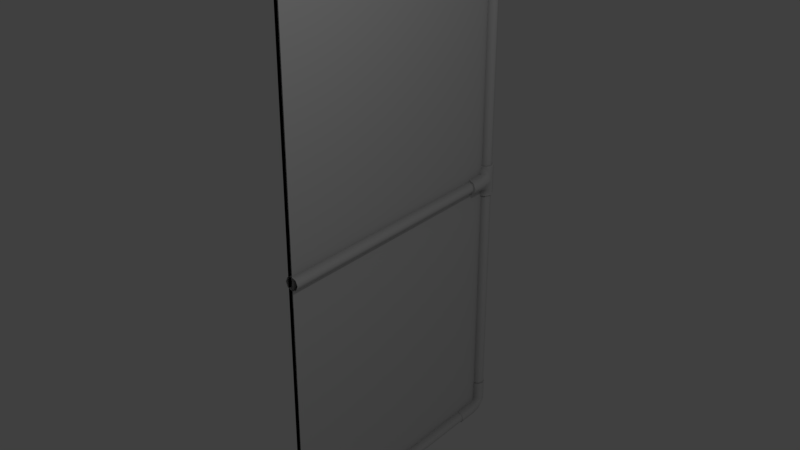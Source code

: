 # Source: fence.blend  (saved by Blender 2.79.0; exported with 4.5.12 LTS)
import bpy
from mathutils import Matrix  # noqa: F401  (used for matrix-valued properties, if any)

bpy.ops.wm.read_factory_settings(use_empty=True)
scene = bpy.context.scene
scene.name = 'Scene'

# ---- collections
col_collection_1 = bpy.data.collections.new('Collection 1'); scene.collection.children.link(col_collection_1)

# ---- materials (node trees are filled in below, after node groups)
mat_fence = bpy.data.materials.new('fence')
mat_fence.alpha_threshold = 0.0
mat_fence.use_transparent_shadow = False
mat_fence.roughness = 0.5
mat_wirefence = bpy.data.materials.new('wirefence')
mat_wirefence.alpha_threshold = 0.0
mat_wirefence.use_transparent_shadow = False
mat_wirefence.roughness = 0.5

# ---- material node trees

# ---- world
world_world = bpy.data.worlds.new('World'); scene.world = world_world
world_world.color = (0.05088, 0.05088, 0.05088)
world_world.use_sun_shadow = False
world_world.sun_shadow_jitter_overblur = 0.0
world_world.cycles.sampling_method = 'MANUAL'

# ---- lights
light_point_001 = bpy.data.lights.new('Point.001', 'POINT')
light_point_001.transmission_factor = 0.0
light_point_001.energy = 100.0
light_point_001.shadow_buffer_clip_start = 0.5
light_point_001.shadow_soft_size = 0.1
light_point_001.shadow_maximum_resolution = 0.006
light_point_001.use_absolute_resolution = True

# ---- meshes
me_cylinder_009 = bpy.data.meshes.new('Cylinder.009')
me_cylinder_009.from_pydata([(9.313e-10, 3.137, -18.47), (-2.569e-18, 3.153, -18.5), (9.313e-10, 3.682, -16.02), (0.0, 3.7, -16.03), (0.055, 3.137, -18.35), (0.07071, 3.153, -18.36), (0.05846, 3.658, -16.02), (0.07071, 3.67, -16.03), (0.08394, 3.137, -18.0), (0.1, 3.153, -18.0), (0.08267, 3.6, -16.02), (0.1, 3.6, -16.03), (0.055, 3.137, -17.65), (0.07071, 3.153, -17.65), (0.05846, 3.541, -16.02), (0.07071, 3.529, -16.03), (-8.382e-09, 3.137, -17.54), (-8.742e-09, 3.153, -17.5), (-4.657e-09, 3.517, -16.02), (-8.742e-09, 3.5, -16.03), (-0.055, 3.137, -17.65), (-0.07071, 3.153, -17.65), (-0.05846, 3.541, -16.02), (-0.07071, 3.529, -16.03), (-0.08394, 3.137, -18.0), (-0.1, 3.153, -18.0), (-0.08267, 3.6, -16.02), (-0.1, 3.6, -16.03), (-0.055, 3.137, -18.35), (-0.07071, 3.153, -18.36), (-0.05846, 3.658, -16.02), (-0.07071, 3.67, -16.03), (9.313e-10, 3.137, -18.47), (9.313e-10, 3.682, -16.02), (0.055, 3.137, -18.35), (0.05846, 3.658, -16.02), (0.08394, 3.137, -18.0), (0.08267, 3.6, -16.02), (0.055, 3.137, -17.65), (0.05846, 3.541, -16.02), (-8.382e-09, 3.137, -17.54), (-4.657e-09, 3.517, -16.02), (-0.055, 3.137, -17.65), (-0.05846, 3.541, -16.02), (-0.08394, 3.137, -18.0), (-0.08267, 3.6, -16.02), (-0.055, 3.137, -18.35), (-0.05846, 3.658, -16.02), (9.313e-10, 3.137, 18.47), (-2.569e-18, 3.153, 18.5), (9.313e-10, 3.682, 16.02), (0.0, 3.7, 16.03), (0.055, 3.137, 18.35), (0.07071, 3.153, 18.36), (0.05846, 3.658, 16.02), (0.07071, 3.67, 16.03), (0.08394, 3.137, 18.0), (0.1, 3.153, 18.0), (0.08267, 3.6, 16.02), (0.1, 3.6, 16.03), (0.055, 3.137, 17.65), (0.07071, 3.153, 17.65), (0.05846, 3.541, 16.02), (0.07071, 3.529, 16.03), (-8.382e-09, 3.137, 17.54), (-8.742e-09, 3.153, 17.5), (-4.657e-09, 3.517, 16.02), (-8.742e-09, 3.5, 16.03), (-0.055, 3.137, 17.65), (-0.07071, 3.153, 17.65), (-0.05846, 3.541, 16.02), (-0.07071, 3.529, 16.03), (-0.08394, 3.137, 18.0), (-0.1, 3.153, 18.0), (-0.08267, 3.6, 16.02), (-0.1, 3.6, 16.03), (-0.055, 3.137, 18.35), (-0.07071, 3.153, 18.36), (-0.05846, 3.658, 16.02), (-0.07071, 3.67, 16.03), (9.313e-10, 3.137, 18.47), (9.313e-10, 3.682, 16.02), (0.055, 3.137, 18.35), (0.05846, 3.658, 16.02), (0.08394, 3.137, 18.0), (0.08267, 3.6, 16.02), (0.055, 3.137, 17.65), (0.05846, 3.541, 16.02), (-8.382e-09, 3.137, 17.54), (-4.657e-09, 3.517, 16.02), (-0.055, 3.137, 17.65), (-0.05846, 3.541, 16.02), (-0.08394, 3.137, 18.0), (-0.08267, 3.6, 16.02), (-0.055, 3.137, 18.35), (-0.05846, 3.658, 16.02), (5.215e-10, 3.241, 0.4959), (0.0, 3.243, 0.56), (0.07013, 3.241, 0.3507), (0.07919, 3.243, 0.3959), (0.09918, 3.241, 1.907e-06), (0.112, 3.243, 1.907e-06), (0.07013, 3.241, -0.3507), (0.07919, 3.243, -0.3959), (-7.822e-09, 3.241, -0.4959), (-9.791e-09, 3.243, -0.56), (-0.07013, 3.241, -0.3507), (-0.07919, 3.243, -0.3959), (-0.09918, 3.241, 1.907e-06), (-0.112, 3.243, 1.907e-06), (-0.07013, 3.241, 0.3507), (-0.07919, 3.243, 0.3959), (5.215e-09, 3.493, -1.078), (6.914e-17, 3.488, -1.018), (-1.043e-09, 3.493, 1.078), (-1.941e-17, 3.488, 1.018), (0.06754, 3.521, -1.078), (0.07919, 3.521, -1.018), (0.06754, 3.521, 1.078), (0.07919, 3.521, 1.018), (0.112, 3.6, -1.018), (0.1001, 3.6, -1.078), (0.1001, 3.6, 1.078), (0.112, 3.6, 1.018), (0.07919, 3.679, -1.018), (0.06754, 3.678, -1.078), (0.06754, 3.678, 1.078), (0.07919, 3.679, 1.018), (-9.791e-09, 3.712, -1.018), (-8.344e-09, 3.706, -1.078), (0.0, 3.706, 1.078), (-9.791e-09, 3.712, 1.018), (-0.07919, 3.679, -1.018), (-0.06754, 3.678, -1.078), (-0.06754, 3.678, 1.078), (-0.07919, 3.679, 1.018), (-0.112, 3.6, -1.018), (-0.1001, 3.6, -1.078), (-0.1001, 3.6, 1.078), (-0.112, 3.6, 1.018), (-0.06754, 3.521, -1.078), (-0.07919, 3.521, -1.018), (-0.06754, 3.521, 1.078), (-0.07919, 3.521, 1.018), (7.105e-15, 3.237, 18.52), (7.105e-15, 3.337, 18.52), (1.421e-14, 3.456, 18.52), (0.0, 3.581, 18.38), (7.105e-15, 3.681, 17.85), (7.105e-15, 3.7, 17.29), (0.0, 3.7, 16.54), (0.07071, 3.67, 16.54), (0.07071, 3.67, 17.29), (0.07071, 3.655, 17.79), (0.07071, 3.566, 18.25), (0.07071, 3.456, 18.38), (0.07071, 3.337, 18.38), (0.07071, 3.237, 18.38), (0.1, 3.6, 16.54), (0.1, 3.6, 17.29), (0.1, 3.59, 17.65), (0.1, 3.53, 17.95), (0.1, 3.456, 18.02), (0.1, 3.337, 18.02), (0.1, 3.237, 18.02), (0.07071, 3.529, 16.54), (0.07071, 3.529, 17.29), (0.07071, 3.525, 17.51), (0.07071, 3.493, 17.65), (0.07071, 3.456, 17.67), (0.07071, 3.337, 17.67), (0.07071, 3.237, 17.67), (-8.742e-09, 3.5, 16.54), (-8.742e-09, 3.5, 17.29), (-8.742e-09, 3.499, 17.45), (-8.742e-09, 3.478, 17.52), (-8.742e-09, 3.456, 17.52), (-8.742e-09, 3.337, 17.52), (-8.742e-09, 3.237, 17.52), (-0.07071, 3.529, 16.54), (-0.07071, 3.529, 17.29), (-0.07071, 3.525, 17.51), (-0.07071, 3.493, 17.65), (-0.07071, 3.456, 17.67), (-0.07071, 3.337, 17.67), (-0.07071, 3.237, 17.67), (-0.1, 3.6, 16.54), (-0.1, 3.6, 17.29), (-0.1, 3.59, 17.65), (-0.1, 3.53, 17.95), (-0.1, 3.456, 18.02), (-0.1, 3.337, 18.02), (-0.1, 3.237, 18.02), (-0.07071, 3.67, 16.54), (-0.07071, 3.67, 17.29), (-0.07071, 3.655, 17.79), (-0.07071, 3.566, 18.25), (-0.07071, 3.456, 18.38), (-0.07071, 3.337, 18.38), (-0.07071, 3.237, 18.38), (1.421e-14, 3.153, 18.52), (3.553e-15, 3.7, 16.05), (0.07071, 3.153, 18.38), (0.07071, 3.67, 16.05), (0.1, 3.153, 18.02), (0.1, 3.6, 16.05), (0.07071, 3.153, 17.67), (0.07071, 3.529, 16.05), (-8.742e-09, 3.153, 17.52), (-8.742e-09, 3.5, 16.05), (-0.07071, 3.153, 17.67), (-0.07071, 3.529, 16.05), (-0.1, 3.153, 18.02), (-0.1, 3.6, 16.05), (-0.07071, 3.153, 18.38), (-0.07071, 3.67, 16.05), (7.105e-15, 3.418, 0.56), (0.07919, 3.418, 0.3959), (0.112, 3.418, 1.907e-06), (0.07919, 3.418, -0.3959), (-9.791e-09, 3.418, -0.5599), (-0.07919, 3.418, -0.3959), (-0.112, 3.418, 1.907e-06), (-0.07919, 3.418, 0.3959), (0.0, 3.488, -0.5511), (0.0, 3.488, 0.5511), (0.07919, 3.521, 0.5511), (0.07919, 3.521, -0.5511), (0.112, 3.6, 1.907e-06), (-0.112, 3.6, 1.907e-06), (-0.07919, 3.521, 0.5511), (-0.07919, 3.521, -0.5511), (0.0, 3.243, 0.56), (0.07919, 3.243, 0.3959), (0.112, 3.243, 1.907e-06), (0.07919, 3.243, -0.3959), (-9.791e-09, 3.243, -0.5599), (-0.07919, 3.243, -0.3959), (-0.112, 3.243, 1.907e-06), (-0.07919, 3.243, 0.3959), (0.0, 3.488, -1.018), (0.0, 3.488, 1.018), (0.07919, 3.521, -1.018), (0.07919, 3.521, 1.018), (0.112, 3.6, -1.018), (0.112, 3.6, 1.018), (0.07919, 3.679, -1.018), (0.07919, 3.679, 1.018), (-9.791e-09, 3.712, -1.018), (-9.791e-09, 3.712, 1.018), (-0.07919, 3.679, -1.018), (-0.07919, 3.679, 1.018), (-0.112, 3.6, -1.018), (-0.112, 3.6, 1.018), (-0.07919, 3.521, -1.018), (-0.07919, 3.521, 1.018), (0.0, 2.384e-07, 18.45), (0.0, 3.187, 18.45), (0.06364, 2.384e-07, 18.32), (0.06364, 3.187, 18.32), (0.08999, 2.384e-07, 18.0), (0.08999, 3.187, 18.0), (0.06364, 2.384e-07, 17.68), (0.06364, 3.187, 17.68), (-7.868e-09, 2.384e-07, 17.55), (-7.868e-09, 3.187, 17.55), (-0.06364, 2.384e-07, 17.68), (-0.06364, 3.187, 17.68), (-0.08999, 2.384e-07, 18.0), (-0.08999, 3.187, 18.0), (-0.06364, 2.384e-07, 18.32), (-0.06364, 3.187, 18.32), (-7.105e-15, 2.384e-07, 0.45), (-7.105e-15, 3.34, 0.45), (0.06364, 2.384e-07, 0.3182), (0.06364, 3.34, 0.3182), (0.08999, 2.384e-07, 1.907e-06), (0.08999, 3.34, 1.907e-06), (0.06364, 2.384e-07, -0.3182), (0.06364, 3.34, -0.3182), (-7.868e-09, 2.384e-07, -0.45), (-7.868e-09, 3.34, -0.45), (-0.06364, 2.384e-07, -0.3182), (-0.06364, 3.34, -0.3182), (-0.08999, 2.384e-07, 1.907e-06), (-0.08999, 3.34, 1.907e-06), (-0.06364, 2.384e-07, 0.3182), (-0.06364, 3.34, 0.3182), (2.132e-14, 2.384e-07, -17.55), (0.0, 3.187, -17.55), (0.06364, 2.384e-07, -17.68), (0.06364, 3.187, -17.68), (0.08999, 2.384e-07, -18.0), (0.08999, 3.187, -18.0), (0.06364, 2.384e-07, -18.32), (0.06364, 3.187, -18.32), (-7.868e-09, 2.384e-07, -18.45), (-7.868e-09, 3.187, -18.45), (-0.06364, 2.384e-07, -18.32), (-0.06364, 3.187, -18.32), (-0.08999, 2.384e-07, -18.0), (-0.08999, 3.187, -18.0), (-0.06364, 2.384e-07, -17.68), (-0.06364, 3.187, -17.68), (0.0, 3.69, 16.32), (1.421e-14, 3.69, -16.32), (0.06364, 3.663, 16.32), (0.06364, 3.663, -16.32), (0.08999, 3.6, 16.32), (0.08999, 3.6, -16.32), (0.06364, 3.536, 16.32), (0.06364, 3.536, -16.32), (-7.868e-09, 3.51, 16.32), (-7.868e-09, 3.51, -16.32), (-0.06364, 3.536, 16.32), (-0.06364, 3.536, -16.32), (-0.08999, 3.6, 16.32), (-0.08999, 3.6, -16.32), (-0.06364, 3.663, 16.32), (-0.06364, 3.663, -16.32), (1.421e-14, 3.237, -18.5), (1.421e-14, 3.337, -18.5), (0.0, 3.456, -18.5), (2.842e-14, 3.581, -18.36), (1.421e-14, 3.681, -17.83), (1.421e-14, 3.7, -17.27), (1.421e-14, 3.7, -16.52), (0.07071, 3.67, -16.52), (0.07071, 3.67, -17.27), (0.07071, 3.655, -17.77), (0.07071, 3.566, -18.23), (0.07071, 3.456, -18.36), (0.07071, 3.337, -18.36), (0.07071, 3.237, -18.36), (0.1, 3.6, -16.52), (0.1, 3.6, -17.27), (0.1, 3.59, -17.63), (0.1, 3.53, -17.93), (0.1, 3.456, -18.0), (0.1, 3.337, -18.0), (0.1, 3.237, -18.0), (0.07071, 3.529, -16.52), (0.07071, 3.529, -17.27), (0.07071, 3.525, -17.48), (0.07071, 3.493, -17.63), (0.07071, 3.456, -17.65), (0.07071, 3.337, -17.65), (0.07071, 3.237, -17.65), (-8.742e-09, 3.5, -16.52), (-8.742e-09, 3.5, -17.27), (-8.742e-09, 3.499, -17.42), (-8.742e-09, 3.478, -17.5), (-8.742e-09, 3.456, -17.5), (-8.742e-09, 3.337, -17.5), (-8.742e-09, 3.237, -17.5), (-0.07071, 3.529, -16.52), (-0.07071, 3.529, -17.27), (-0.07071, 3.525, -17.48), (-0.07071, 3.493, -17.63), (-0.07071, 3.456, -17.65), (-0.07071, 3.337, -17.65), (-0.07071, 3.237, -17.65), (-0.1, 3.6, -16.52), (-0.1, 3.6, -17.27), (-0.1, 3.59, -17.63), (-0.1, 3.53, -17.93), (-0.1, 3.456, -18.0), (-0.1, 3.337, -18.0), (-0.1, 3.237, -18.0), (-0.07071, 3.67, -16.52), (-0.07071, 3.67, -17.27), (-0.07071, 3.655, -17.77), (-0.07071, 3.566, -18.23), (-0.07071, 3.456, -18.36), (-0.07071, 3.337, -18.36), (-0.07071, 3.237, -18.36), (1.421e-14, 3.153, -18.5), (2.842e-14, 3.7, -16.03), (0.07071, 3.153, -18.36), (0.07071, 3.67, -16.03), (0.1, 3.153, -18.0), (0.1, 3.6, -16.03), (0.07071, 3.153, -17.65), (0.07071, 3.529, -16.03), (-8.742e-09, 3.153, -17.5), (-8.742e-09, 3.5, -16.03), (-0.07071, 3.153, -17.65), (-0.07071, 3.529, -16.03), (-0.1, 3.153, -18.0), (-0.1, 3.6, -16.03), (-0.07071, 3.153, -18.36), (-0.07071, 3.67, -16.03), (-0.04983, 0.001257, -18.0), (-0.04983, 0.001256, 18.0), (-0.04983, 3.601, -18.0), (-0.04983, 3.601, 18.0), (-0.04983, 0.001257, -18.0), (-0.04983, 0.001256, 18.0), (-0.04983, 3.601, -18.0), (-0.04983, 3.601, 18.0), (-0.04983, 0.001257, -18.0), (-0.04983, 0.001256, 18.0), (-0.04983, 3.601, -18.0), (-0.04983, 3.601, 18.0), (0.009445, 0.001257, 18.0), (0.009448, 0.001256, -18.0), (0.009446, 3.601, 18.0), (0.009449, 3.601, -18.0), (7.868e-08, 2.384e-07, -18.0), (-2.36e-07, 2.384e-07, 18.0), (2.36e-07, 3.6, -18.0), (-7.868e-08, 3.6, 18.0), (7.868e-08, 2.384e-07, -18.0), (-2.36e-07, 2.384e-07, 18.0), (2.36e-07, 3.6, -18.0), (-7.868e-08, 3.6, 18.0), (-3.934e-07, 2.384e-07, 18.0), (5.507e-07, 2.384e-07, -18.0), (-5.507e-07, 3.6, 18.0), (3.934e-07, 3.6, -18.0)], [], [(1, 0, 4, 5), (7, 3, 2, 6), (5, 4, 8, 9), (11, 7, 6, 10), (9, 8, 12, 13), (15, 11, 10, 14), (13, 12, 16, 17), (19, 15, 14, 18), (17, 16, 20, 21), (23, 19, 18, 22), (21, 20, 24, 25), (27, 23, 22, 26), (25, 24, 28, 29), (31, 27, 26, 30), (29, 28, 0, 1), (3, 31, 30, 2), (2, 30, 26, 22, 18, 14, 10, 6), (4, 0, 28, 24, 20, 16, 12, 8), (35, 37, 39, 41, 43, 45, 47, 33), (32, 34, 36, 38, 40, 42, 44, 46), (49, 48, 52, 53), (55, 51, 50, 54), (53, 52, 56, 57), (59, 55, 54, 58), (57, 56, 60, 61), (63, 59, 58, 62), (61, 60, 64, 65), (67, 63, 62, 66), (65, 64, 68, 69), (71, 67, 66, 70), (69, 68, 72, 73), (75, 71, 70, 74), (73, 72, 76, 77), (79, 75, 74, 78), (77, 76, 48, 49), (51, 79, 78, 50), (50, 78, 74, 70, 66, 62, 58, 54), (52, 48, 76, 72, 68, 64, 60, 56), (83, 81, 95, 93, 91, 89, 87, 85), (80, 94, 92, 90, 88, 86, 84, 82), (112, 140, 137, 133, 129, 125, 121, 116), (118, 122, 126, 130, 134, 138, 142, 114), (97, 99, 98, 96), (99, 101, 100, 98), (101, 103, 102, 100), (103, 105, 104, 102), (105, 107, 106, 104), (107, 109, 108, 106), (109, 111, 110, 108), (111, 97, 96, 110), (113, 112, 116, 117), (119, 118, 114, 115), (117, 116, 121, 120), (123, 122, 118, 119), (120, 121, 125, 124), (127, 126, 122, 123), (124, 125, 129, 128), (131, 130, 126, 127), (128, 129, 133, 132), (135, 134, 130, 131), (132, 133, 137, 136), (139, 138, 134, 135), (136, 137, 140, 141), (143, 142, 138, 139), (141, 140, 112, 113), (115, 114, 142, 143), (96, 98, 100, 102, 104, 106, 108, 110), (193, 150, 201, 215), (204, 206, 171, 164), (206, 208, 178, 171), (208, 210, 185, 178), (210, 212, 192, 185), (212, 214, 199, 192), (150, 151, 203, 201), (202, 204, 164, 157), (214, 200, 144, 199), (199, 144, 145, 198), (198, 145, 146, 197), (197, 146, 147, 196), (196, 147, 148, 195), (195, 148, 149, 194), (194, 149, 150, 193), (186, 193, 215, 213), (192, 199, 198, 191), (191, 198, 197, 190), (190, 197, 196, 189), (189, 196, 195, 188), (188, 195, 194, 187), (187, 194, 193, 186), (179, 186, 213, 211), (185, 192, 191, 184), (184, 191, 190, 183), (183, 190, 189, 182), (182, 189, 188, 181), (181, 188, 187, 180), (180, 187, 186, 179), (172, 179, 211, 209), (178, 185, 184, 177), (177, 184, 183, 176), (176, 183, 182, 175), (175, 182, 181, 174), (174, 181, 180, 173), (173, 180, 179, 172), (165, 172, 209, 207), (171, 178, 177, 170), (170, 177, 176, 169), (169, 176, 175, 168), (168, 175, 174, 167), (167, 174, 173, 166), (166, 173, 172, 165), (158, 165, 207, 205), (164, 171, 170, 163), (163, 170, 169, 162), (162, 169, 168, 161), (161, 168, 167, 160), (160, 167, 166, 159), (159, 166, 165, 158), (151, 158, 205, 203), (157, 164, 163, 156), (156, 163, 162, 155), (155, 162, 161, 154), (154, 161, 160, 153), (153, 160, 159, 152), (152, 159, 158, 151), (144, 157, 156, 145), (145, 156, 155, 146), (146, 155, 154, 147), (147, 154, 153, 148), (148, 153, 152, 149), (149, 152, 151, 150), (200, 202, 157, 144), (239, 232, 216, 223), (234, 235, 219, 218), (235, 236, 220, 219), (236, 237, 221, 220), (237, 238, 222, 221), (238, 239, 223, 222), (233, 234, 218, 217), (230, 225, 241, 255), (247, 245, 228, 244, 246), (246, 248, 249, 247), (242, 244, 228, 227), (240, 242, 227, 224), (229, 230, 255, 253), (252, 254, 231, 229), (250, 252, 229, 253, 251), (248, 250, 251, 249), (226, 228, 245, 243), (218, 219, 227, 228), (217, 218, 228, 226), (219, 220, 224, 227), (220, 221, 231, 224), (221, 222, 229, 231), (222, 223, 230, 229), (223, 216, 225, 230), (216, 217, 226, 225), (232, 233, 217, 216), (254, 240, 224, 231), (225, 226, 243, 241), (256, 258, 259, 257), (258, 260, 261, 259), (260, 262, 263, 261), (262, 264, 265, 263), (264, 266, 267, 265), (266, 268, 269, 267), (268, 270, 271, 269), (270, 256, 257, 271), (272, 274, 275, 273), (274, 276, 277, 275), (276, 278, 279, 277), (278, 280, 281, 279), (280, 282, 283, 281), (282, 284, 285, 283), (284, 286, 287, 285), (286, 272, 273, 287), (288, 290, 291, 289), (290, 292, 293, 291), (292, 294, 295, 293), (294, 296, 297, 295), (296, 298, 299, 297), (298, 300, 301, 299), (300, 302, 303, 301), (302, 288, 289, 303), (304, 306, 307, 305), (306, 308, 309, 307), (308, 310, 311, 309), (310, 312, 313, 311), (312, 314, 315, 313), (314, 316, 317, 315), (316, 318, 319, 317), (318, 304, 305, 319), (369, 391, 377, 326), (380, 340, 347, 382), (382, 347, 354, 384), (384, 354, 361, 386), (386, 361, 368, 388), (388, 368, 375, 390), (326, 377, 379, 327), (378, 333, 340, 380), (390, 375, 320, 376), (375, 374, 321, 320), (374, 373, 322, 321), (373, 372, 323, 322), (372, 371, 324, 323), (371, 370, 325, 324), (370, 369, 326, 325), (362, 389, 391, 369), (368, 367, 374, 375), (367, 366, 373, 374), (366, 365, 372, 373), (365, 364, 371, 372), (364, 363, 370, 371), (363, 362, 369, 370), (355, 387, 389, 362), (361, 360, 367, 368), (360, 359, 366, 367), (359, 358, 365, 366), (358, 357, 364, 365), (357, 356, 363, 364), (356, 355, 362, 363), (348, 385, 387, 355), (354, 353, 360, 361), (353, 352, 359, 360), (352, 351, 358, 359), (351, 350, 357, 358), (350, 349, 356, 357), (349, 348, 355, 356), (341, 383, 385, 348), (347, 346, 353, 354), (346, 345, 352, 353), (345, 344, 351, 352), (344, 343, 350, 351), (343, 342, 349, 350), (342, 341, 348, 349), (334, 381, 383, 341), (340, 339, 346, 347), (339, 338, 345, 346), (338, 337, 344, 345), (337, 336, 343, 344), (336, 335, 342, 343), (335, 334, 341, 342), (327, 379, 381, 334), (333, 332, 339, 340), (332, 331, 338, 339), (331, 330, 337, 338), (330, 329, 336, 337), (329, 328, 335, 336), (328, 327, 334, 335), (320, 321, 332, 333), (321, 322, 331, 332), (322, 323, 330, 331), (323, 324, 329, 330), (324, 325, 328, 329), (325, 326, 327, 328), (376, 320, 333, 378), (392, 393, 395, 394), (396, 397, 399, 398), (400, 401, 403, 402), (404, 405, 407, 406), (408, 409, 411, 410), (412, 413, 415, 414), (416, 417, 419, 418)])
me_cylinder_009.polygons.foreach_set('use_smooth', [True] * 262)
me_cylinder_009.polygons.foreach_set('material_index', [0, 0, 0, 0, 0, 0, 0, 0, 0, 0, 0, 0, 0, 0, 0, 0, 0, 0, 0, 0, 0, 0, 0, 0, 0, 0, 0, 0, 0, 0, 0, 0, 0, 0, 0, 0, 0, 0, 0, 0, 0, 0, 0, 0, 0, 0, 0, 0, 0, 0, 0, 0, 0, 0, 0, 0, 0, 0, 0, 0, 0, 0, 0, 0, 0, 0, 0, 0, 0, 0, 0, 0, 0, 0, 0, 0, 0, 0, 0, 0, 0, 0, 0, 0, 0, 0, 0, 0, 0, 0, 0, 0, 0, 0, 0, 0, 0, 0, 0, 0, 0, 0, 0, 0, 0, 0, 0, 0, 0, 0, 0, 0, 0, 0, 0, 0, 0, 0, 0, 0, 0, 0, 0, 0, 0, 0, 0, 0, 0, 0, 0, 0, 0, 0, 0, 0, 0, 0, 0, 0, 0, 0, 0, 0, 0, 0, 0, 0, 0, 0, 0, 0, 0, 0, 0, 0, 0, 0, 0, 0, 0, 0, 0, 0, 0, 0, 0, 0, 0, 0, 0, 0, 0, 0, 0, 0, 0, 0, 0, 0, 0, 0, 0, 0, 0, 0, 0, 0, 0, 0, 0, 0, 0, 0, 0, 0, 0, 0, 0, 0, 0, 0, 0, 0, 0, 0, 0, 0, 0, 0, 0, 0, 0, 0, 0, 0, 0, 0, 0, 0, 0, 0, 0, 0, 0, 0, 0, 0, 0, 0, 0, 0, 0, 0, 0, 0, 0, 0, 0, 0, 0, 0, 0, 0, 0, 0, 0, 0, 0, 0, 0, 0, 0, 0, 0, 1, 1, 1, 1, 1, 1, 1])
_uv = me_cylinder_009.uv_layers.new(name='UVMap')
_uv.uv.foreach_set('vector', [0.7278, 0.8537, 0.7274, 0.8548, 0.7336, 0.861, 0.7358, 0.8618, 0.1411, 0.8704, 0.1374, 0.874, 0.137, 0.873, 0.14, 0.8699, 0.7358, 0.8618, 0.7336, 0.861, 0.7336, 0.8722, 0.7358, 0.8731, 0.1411, 0.8652, 0.1411, 0.8704, 0.14, 0.8699, 0.14, 0.8657, 0.7358, 0.8731, 0.7336, 0.8722, 0.7257, 0.8802, 0.7278, 0.8812, 0.1374, 0.8616, 0.1411, 0.8652, 0.14, 0.8657, 0.137, 0.8627, 0.7278, 0.8812, 0.7257, 0.8802, 0.7168, 0.8802, 0.7164, 0.8812, 0.1323, 0.8616, 0.1374, 0.8616, 0.137, 0.8627, 0.1327, 0.8627, 0.7164, 0.8812, 0.7168, 0.8802, 0.7106, 0.8739, 0.7084, 0.8731, 0.1286, 0.8652, 0.1323, 0.8616, 0.1327, 0.8627, 0.1297, 0.8657, 0.7084, 0.8731, 0.7106, 0.8739, 0.7106, 0.8627, 0.7084, 0.8618, 0.1286, 0.8704, 0.1286, 0.8652, 0.1297, 0.8657, 0.1297, 0.8699, 0.7084, 0.8618, 0.7106, 0.8627, 0.7185, 0.8548, 0.7164, 0.8537, 0.1323, 0.874, 0.1286, 0.8704, 0.1297, 0.8699, 0.1327, 0.873, 0.7164, 0.8537, 0.7185, 0.8548, 0.7274, 0.8548, 0.7278, 0.8537, 0.1374, 0.874, 0.1323, 0.874, 0.1327, 0.873, 0.137, 0.873, 0.137, 0.873, 0.1327, 0.873, 0.1297, 0.8699, 0.1297, 0.8657, 0.1327, 0.8627, 0.137, 0.8627, 0.14, 0.8657, 0.14, 0.8699, 0.7336, 0.861, 0.7274, 0.8548, 0.7185, 0.8548, 0.7106, 0.8627, 0.7106, 0.8739, 0.7168, 0.8802, 0.7257, 0.8802, 0.7336, 0.8722, 0.1545, 0.8683, 0.1574, 0.8711, 0.1614, 0.8711, 0.1642, 0.8683, 0.1642, 0.8643, 0.1614, 0.8614, 0.1574, 0.8614, 0.1545, 0.8643, 0.01718, 0.868, 0.01718, 0.8765, 0.02477, 0.8841, 0.0355, 0.8841, 0.04148, 0.8781, 0.04148, 0.8697, 0.03389, 0.8621, 0.02316, 0.8621, 0.6853, 0.8812, 0.6858, 0.8802, 0.6795, 0.8739, 0.6773, 0.8731, 0.1265, 0.8704, 0.1228, 0.874, 0.1224, 0.873, 0.1254, 0.8699, 0.6773, 0.8731, 0.6795, 0.8739, 0.6795, 0.8627, 0.6773, 0.8618, 0.1265, 0.8652, 0.1265, 0.8704, 0.1254, 0.8699, 0.1254, 0.8657, 0.6773, 0.8618, 0.6795, 0.8627, 0.6874, 0.8548, 0.6853, 0.8537, 0.1228, 0.8616, 0.1265, 0.8652, 0.1254, 0.8657, 0.1224, 0.8627, 0.6853, 0.8537, 0.6874, 0.8548, 0.6963, 0.8548, 0.6967, 0.8537, 0.1177, 0.8616, 0.1228, 0.8616, 0.1224, 0.8627, 0.1181, 0.8627, 0.6967, 0.8537, 0.6963, 0.8548, 0.7025, 0.861, 0.7047, 0.8618, 0.114, 0.8652, 0.1177, 0.8616, 0.1181, 0.8627, 0.1151, 0.8657, 0.7047, 0.8618, 0.7025, 0.861, 0.7025, 0.8722, 0.7047, 0.8731, 0.114, 0.8704, 0.114, 0.8652, 0.1151, 0.8657, 0.1151, 0.8699, 0.7047, 0.8731, 0.7025, 0.8722, 0.6946, 0.8802, 0.6967, 0.8812, 0.1177, 0.874, 0.114, 0.8704, 0.1151, 0.8699, 0.1181, 0.873, 0.6967, 0.8812, 0.6946, 0.8802, 0.6858, 0.8802, 0.6853, 0.8812, 0.1228, 0.874, 0.1177, 0.874, 0.1181, 0.873, 0.1224, 0.873, 0.1224, 0.873, 0.1181, 0.873, 0.1151, 0.8699, 0.1151, 0.8657, 0.1181, 0.8627, 0.1224, 0.8627, 0.1254, 0.8657, 0.1254, 0.8699, 0.6795, 0.8739, 0.6858, 0.8802, 0.6946, 0.8802, 0.7025, 0.8722, 0.7025, 0.861, 0.6963, 0.8548, 0.6874, 0.8548, 0.6795, 0.8627, 0.143, 0.8683, 0.143, 0.8643, 0.1459, 0.8614, 0.1499, 0.8614, 0.1527, 0.8643, 0.1527, 0.8683, 0.1499, 0.8711, 0.1459, 0.8711, 0.0448, 0.868, 0.05078, 0.8621, 0.06151, 0.8621, 0.0691, 0.8697, 0.0691, 0.8781, 0.06312, 0.8841, 0.05239, 0.8841, 0.0448, 0.8765, 0.0988, 0.8623, 0.0942, 0.8669, 0.0942, 0.8745, 0.09955, 0.8798, 0.1061, 0.8798, 0.1106, 0.8752, 0.1106, 0.8677, 0.1053, 0.8623, 0.08954, 0.8669, 0.08954, 0.8745, 0.08419, 0.8798, 0.07769, 0.8798, 0.07309, 0.8752, 0.07309, 0.8677, 0.07844, 0.8623, 0.08494, 0.8623, 0.8394, 0.8648, 0.8273, 0.8649, 0.8282, 0.8625, 0.8384, 0.8625, 0.8273, 0.8649, 0.8187, 0.8563, 0.821, 0.8552, 0.8282, 0.8625, 0.8187, 0.8563, 0.8187, 0.844, 0.821, 0.8449, 0.821, 0.8552, 0.8187, 0.844, 0.8272, 0.8353, 0.8282, 0.8376, 0.821, 0.8449, 0.8272, 0.8353, 0.8393, 0.8352, 0.8384, 0.8375, 0.8282, 0.8376, 0.8393, 0.8352, 0.8478, 0.8438, 0.8455, 0.8448, 0.8384, 0.8375, 0.8478, 0.8438, 0.8478, 0.8561, 0.8454, 0.8552, 0.8455, 0.8448, 0.8478, 0.8561, 0.8394, 0.8648, 0.8384, 0.8625, 0.8454, 0.8552, 0.09861, 0.8619, 0.0988, 0.8623, 0.1053, 0.8623, 0.1062, 0.8619, 0.09051, 0.8673, 0.08954, 0.8669, 0.08494, 0.8623, 0.08512, 0.8619, 0.1062, 0.8619, 0.1053, 0.8623, 0.1106, 0.8677, 0.1116, 0.8673, 0.09051, 0.8749, 0.08954, 0.8745, 0.08954, 0.8669, 0.09051, 0.8673, 0.1116, 0.8673, 0.1106, 0.8677, 0.1106, 0.8752, 0.1116, 0.8749, 0.08512, 0.8803, 0.08419, 0.8798, 0.08954, 0.8745, 0.09051, 0.8749, 0.1116, 0.8749, 0.1106, 0.8752, 0.1061, 0.8798, 0.1062, 0.8803, 0.0775, 0.8803, 0.07769, 0.8798, 0.08419, 0.8798, 0.08512, 0.8803, 0.1062, 0.8803, 0.1061, 0.8798, 0.09955, 0.8798, 0.09861, 0.8803, 0.07212, 0.8749, 0.07309, 0.8752, 0.07769, 0.8798, 0.0775, 0.8803, 0.09861, 0.8803, 0.09955, 0.8798, 0.0942, 0.8745, 0.09323, 0.8749, 0.07212, 0.8673, 0.07309, 0.8677, 0.07309, 0.8752, 0.07212, 0.8749, 0.09323, 0.8749, 0.0942, 0.8745, 0.0942, 0.8669, 0.09323, 0.8673, 0.0775, 0.8619, 0.07844, 0.8623, 0.07309, 0.8677, 0.07212, 0.8673, 0.09323, 0.8673, 0.0942, 0.8669, 0.0988, 0.8623, 0.09861, 0.8619, 0.08512, 0.8619, 0.08494, 0.8623, 0.07844, 0.8623, 0.0775, 0.8619, 0.8384, 0.8625, 0.8282, 0.8625, 0.821, 0.8552, 0.821, 0.8449, 0.8282, 0.8376, 0.8384, 0.8375, 0.8455, 0.8448, 0.8454, 0.8552, 0.8607, 0.8395, 0.8766, 0.8395, 0.8766, 0.8318, 0.8607, 0.8318, 0.7776, 0.8668, 0.7942, 0.8668, 0.7942, 0.8598, 0.7776, 0.8598, 0.3266, 0.9073, 0.34, 0.9073, 0.34, 0.9017, 0.3266, 0.9017, 0.001093, 0.9157, 0.01443, 0.9157, 0.01443, 0.9101, 0.001093, 0.9101, 0.7439, 0.8316, 0.7439, 0.815, 0.737, 0.815, 0.737, 0.8316, 0.7573, 0.8716, 0.7751, 0.8716, 0.7751, 0.8642, 0.7573, 0.8642, 0.8798, 0.7674, 0.8957, 0.7674, 0.8957, 0.7597, 0.8798, 0.7597, 0.82, 0.8293, 0.8378, 0.8293, 0.8378, 0.8218, 0.82, 0.8218, 0.8607, 0.8941, 0.8766, 0.8941, 0.8766, 0.8874, 0.8607, 0.8874, 0.8607, 0.8874, 0.8766, 0.8874, 0.8766, 0.8794, 0.8607, 0.8794, 0.8607, 0.8794, 0.8766, 0.8794, 0.8766, 0.8714, 0.8607, 0.8714, 0.8607, 0.8714, 0.8766, 0.8714, 0.8766, 0.8635, 0.8607, 0.8635, 0.8607, 0.8635, 0.8766, 0.8635, 0.8766, 0.8555, 0.8607, 0.8555, 0.8607, 0.8555, 0.8766, 0.8555, 0.8766, 0.8475, 0.8607, 0.8475, 0.8607, 0.8475, 0.8766, 0.8475, 0.8766, 0.8395, 0.8607, 0.8395, 0.7573, 0.811, 0.7751, 0.811, 0.7751, 0.8024, 0.7573, 0.8024, 0.7573, 0.8642, 0.7751, 0.8642, 0.7751, 0.8553, 0.7573, 0.8553, 0.7573, 0.8553, 0.7751, 0.8553, 0.7751, 0.8464, 0.7573, 0.8464, 0.7573, 0.8464, 0.7751, 0.8464, 0.7751, 0.8376, 0.7573, 0.8376, 0.7573, 0.8376, 0.7751, 0.8376, 0.7751, 0.8287, 0.7573, 0.8287, 0.7573, 0.8287, 0.7751, 0.8287, 0.7751, 0.8198, 0.7573, 0.8198, 0.7573, 0.8198, 0.7751, 0.8198, 0.7751, 0.811, 0.7573, 0.811, 0.6873, 0.8316, 0.6873, 0.815, 0.6793, 0.815, 0.6793, 0.8316, 0.737, 0.8316, 0.737, 0.815, 0.7287, 0.815, 0.7287, 0.8316, 0.7287, 0.8316, 0.7287, 0.815, 0.7204, 0.815, 0.7204, 0.8316, 0.7204, 0.8316, 0.7204, 0.815, 0.7121, 0.815, 0.7121, 0.8316, 0.7121, 0.8316, 0.7121, 0.815, 0.7039, 0.815, 0.7039, 0.8316, 0.7039, 0.8316, 0.7039, 0.815, 0.6956, 0.815, 0.6956, 0.8316, 0.6956, 0.8316, 0.6956, 0.815, 0.6873, 0.815, 0.6873, 0.8316, 0.001093, 0.8701, 0.01443, 0.8701, 0.01443, 0.8637, 0.001093, 0.8637, 0.001093, 0.9101, 0.01443, 0.9101, 0.01443, 0.9034, 0.001093, 0.9034, 0.001093, 0.9034, 0.01443, 0.9034, 0.01443, 0.8968, 0.001093, 0.8968, 0.001093, 0.8968, 0.01443, 0.8968, 0.01443, 0.8901, 0.001093, 0.8901, 0.001093, 0.8901, 0.01443, 0.8901, 0.01443, 0.8834, 0.001093, 0.8834, 0.001093, 0.8834, 0.01443, 0.8834, 0.01443, 0.8768, 0.001093, 0.8768, 0.001093, 0.8768, 0.01443, 0.8768, 0.01443, 0.8701, 0.001093, 0.8701, 0.3266, 0.8617, 0.34, 0.8617, 0.34, 0.8553, 0.3266, 0.8553, 0.3266, 0.9017, 0.34, 0.9017, 0.34, 0.8951, 0.3266, 0.8951, 0.3266, 0.8951, 0.34, 0.8951, 0.34, 0.8884, 0.3266, 0.8884, 0.3266, 0.8884, 0.34, 0.8884, 0.34, 0.8817, 0.3266, 0.8817, 0.3266, 0.8817, 0.34, 0.8817, 0.34, 0.8751, 0.3266, 0.8751, 0.3266, 0.8751, 0.34, 0.8751, 0.34, 0.8684, 0.3266, 0.8684, 0.3266, 0.8684, 0.34, 0.8684, 0.34, 0.8617, 0.3266, 0.8617, 0.7776, 0.8102, 0.7942, 0.8102, 0.7942, 0.8021, 0.7776, 0.8021, 0.7776, 0.8598, 0.7942, 0.8598, 0.7942, 0.8515, 0.7776, 0.8515, 0.7776, 0.8515, 0.7942, 0.8515, 0.7942, 0.8433, 0.7776, 0.8433, 0.7776, 0.8433, 0.7942, 0.8433, 0.7942, 0.835, 0.7776, 0.835, 0.7776, 0.835, 0.7942, 0.835, 0.7942, 0.8267, 0.7776, 0.8267, 0.7776, 0.8267, 0.7942, 0.8267, 0.7942, 0.8184, 0.7776, 0.8184, 0.7776, 0.8184, 0.7942, 0.8184, 0.7942, 0.8102, 0.7776, 0.8102, 0.82, 0.7686, 0.8378, 0.7686, 0.8378, 0.7601, 0.82, 0.7601, 0.82, 0.8218, 0.8378, 0.8218, 0.8378, 0.813, 0.82, 0.813, 0.82, 0.813, 0.8378, 0.813, 0.8378, 0.8041, 0.82, 0.8041, 0.82, 0.8041, 0.8378, 0.8041, 0.8378, 0.7952, 0.82, 0.7952, 0.82, 0.7952, 0.8378, 0.7952, 0.8378, 0.7864, 0.82, 0.7864, 0.82, 0.7864, 0.8378, 0.7864, 0.8378, 0.7775, 0.82, 0.7775, 0.82, 0.7775, 0.8378, 0.7775, 0.8378, 0.7686, 0.82, 0.7686, 0.8798, 0.8152, 0.8957, 0.8152, 0.8957, 0.8073, 0.8798, 0.8073, 0.8798, 0.8073, 0.8957, 0.8073, 0.8957, 0.7993, 0.8798, 0.7993, 0.8798, 0.7993, 0.8957, 0.7993, 0.8957, 0.7913, 0.8798, 0.7913, 0.8798, 0.7913, 0.8957, 0.7913, 0.8957, 0.7833, 0.8798, 0.7833, 0.8798, 0.7833, 0.8957, 0.7833, 0.8957, 0.7754, 0.8798, 0.7754, 0.8798, 0.7754, 0.8957, 0.7754, 0.8957, 0.7674, 0.8798, 0.7674, 0.8798, 0.8219, 0.8957, 0.8219, 0.8957, 0.8152, 0.8798, 0.8152, 0.1871, 0.8379, 0.1871, 0.843, 0.2457, 0.8432, 0.2458, 0.8379, 0.008803, 0.8332, 0.008804, 0.8383, 0.06765, 0.8383, 0.06767, 0.8331, 0.008804, 0.8383, 0.008799, 0.8435, 0.06752, 0.8436, 0.06765, 0.8383, 0.1871, 0.8224, 0.1871, 0.8276, 0.2458, 0.8276, 0.2457, 0.8224, 0.1871, 0.8276, 0.1871, 0.8327, 0.2459, 0.8328, 0.2458, 0.8276, 0.1871, 0.8327, 0.1871, 0.8379, 0.2458, 0.8379, 0.2459, 0.8328, 0.008799, 0.828, 0.008803, 0.8332, 0.06767, 0.8331, 0.06765, 0.828, 0.2819, 0.8403, 0.2693, 0.8443, 0.271, 0.85, 0.2831, 0.8463, 0.158, 0.8212, 0.1322, 0.8212, 0.132, 0.8331, 0.1322, 0.8451, 0.158, 0.8451, 0.158, 0.8451, 0.1696, 0.8451, 0.1696, 0.8212, 0.158, 0.8212, 0.105, 0.8466, 0.1322, 0.8451, 0.132, 0.8331, 0.1038, 0.8406, 0.09293, 0.8503, 0.105, 0.8466, 0.1038, 0.8406, 0.09121, 0.8447, 0.3101, 0.8328, 0.2819, 0.8403, 0.2831, 0.8463, 0.3103, 0.8447, 0.3103, 0.8208, 0.2829, 0.8193, 0.2818, 0.8253, 0.3101, 0.8328, 0.3362, 0.8208, 0.3103, 0.8208, 0.3101, 0.8328, 0.3103, 0.8447, 0.3362, 0.8447, 0.3479, 0.8208, 0.3362, 0.8208, 0.3362, 0.8447, 0.3479, 0.8447, 0.1038, 0.8257, 0.132, 0.8331, 0.1322, 0.8212, 0.105, 0.8197, 0.06767, 0.8331, 0.06765, 0.8383, 0.1038, 0.8406, 0.132, 0.8331, 0.06765, 0.828, 0.06767, 0.8331, 0.132, 0.8331, 0.1038, 0.8257, 0.06765, 0.8383, 0.06752, 0.8436, 0.09121, 0.8447, 0.1038, 0.8406, 0.2457, 0.8224, 0.2458, 0.8276, 0.2818, 0.8253, 0.2694, 0.8213, 0.2458, 0.8276, 0.2459, 0.8328, 0.3101, 0.8328, 0.2818, 0.8253, 0.2459, 0.8328, 0.2458, 0.8379, 0.2819, 0.8403, 0.3101, 0.8328, 0.2458, 0.8379, 0.2457, 0.8432, 0.2693, 0.8443, 0.2819, 0.8403, 0.06752, 0.8227, 0.06765, 0.828, 0.1038, 0.8257, 0.0912, 0.8216, 0.008791, 0.8228, 0.008799, 0.828, 0.06765, 0.828, 0.06752, 0.8227, 0.2829, 0.8193, 0.271, 0.8159, 0.2694, 0.8213, 0.2818, 0.8253, 0.0912, 0.8216, 0.1038, 0.8257, 0.105, 0.8197, 0.09292, 0.8159, 0.3036, 0.8598, 0.3036, 0.8533, 0.01534, 0.8533, 0.01534, 0.8598, 0.9539, 0.4482, 0.9636, 0.4482, 0.9636, 0.02247, 0.9539, 0.02247, 0.9654, 0.4482, 0.975, 0.4482, 0.975, 0.02247, 0.9654, 0.02247, 0.6601, 0.821, 0.6601, 0.8145, 0.3719, 0.8145, 0.3719, 0.821, 0.6601, 0.829, 0.6601, 0.8225, 0.3719, 0.8225, 0.3719, 0.829, 0.9423, 0.93, 0.9519, 0.93, 0.9519, 0.5043, 0.9423, 0.5043, 0.9308, 0.93, 0.9404, 0.93, 0.9404, 0.5043, 0.9308, 0.5043, 0.9927, 0.7854, 0.9993, 0.7854, 0.9993, 0.4972, 0.9927, 0.4972, 0.9846, 0.7926, 0.9913, 0.7926, 0.9913, 0.4975, 0.9846, 0.4975, 0.9072, 0.4588, 0.9171, 0.4588, 0.9171, 0.023, 0.9072, 0.023, 0.9306, 0.4588, 0.9404, 0.4588, 0.9404, 0.023, 0.9306, 0.023, 0.9767, 0.3108, 0.9833, 0.3108, 0.9833, 0.0157, 0.9767, 0.0157, 0.9848, 0.3108, 0.9915, 0.3108, 0.9915, 0.0157, 0.9848, 0.0157, 0.9189, 0.4588, 0.9287, 0.4588, 0.9287, 0.023, 0.9189, 0.023, 0.9423, 0.4588, 0.9521, 0.4588, 0.9521, 0.023, 0.9423, 0.023, 0.9764, 0.7926, 0.9831, 0.7926, 0.9831, 0.4975, 0.9764, 0.4975, 0.6601, 0.845, 0.6601, 0.8385, 0.3719, 0.8385, 0.3719, 0.845, 0.9651, 0.93, 0.9748, 0.93, 0.9748, 0.5043, 0.9651, 0.5043, 0.9189, 0.93, 0.9285, 0.93, 0.9285, 0.5043, 0.9189, 0.5043, 0.6601, 0.853, 0.6601, 0.8465, 0.3719, 0.8465, 0.3719, 0.853, 0.6601, 0.837, 0.6601, 0.8305, 0.3719, 0.8305, 0.3719, 0.837, 0.9072, 0.93, 0.9168, 0.93, 0.9168, 0.5043, 0.9072, 0.5043, 0.9537, 0.93, 0.9633, 0.93, 0.9633, 0.5043, 0.9537, 0.5043, 0.6601, 0.861, 0.6601, 0.8545, 0.3719, 0.8545, 0.3719, 0.861, 0.7932, 0.7201, 0.8065, 0.7201, 0.8065, 0.03587, 0.7932, 0.03587, 0.8087, 0.7201, 0.8219, 0.7201, 0.8219, 0.03587, 0.8087, 0.03587, 0.8703, 0.7201, 0.8836, 0.7201, 0.8836, 0.03587, 0.8703, 0.03587, 0.8395, 0.7201, 0.8527, 0.7201, 0.8527, 0.03587, 0.8395, 0.03587, 0.7201, 0.8127, 0.7201, 0.7994, 0.03587, 0.7994, 0.03587, 0.8127, 0.8858, 0.7201, 0.899, 0.7201, 0.899, 0.03587, 0.8858, 0.03587, 0.8549, 0.7201, 0.8682, 0.7201, 0.8682, 0.03587, 0.8549, 0.03587, 0.8241, 0.7201, 0.8373, 0.7201, 0.8373, 0.03587, 0.8241, 0.03587, 0.7996, 0.8446, 0.7996, 0.8369, 0.8155, 0.8369, 0.8155, 0.8446, 0.8607, 0.8244, 0.8607, 0.8175, 0.8773, 0.8175, 0.8773, 0.8244, 0.3421, 0.9073, 0.3421, 0.9017, 0.3555, 0.9017, 0.3555, 0.9073, 0.7387, 0.9071, 0.7387, 0.9015, 0.7521, 0.9015, 0.7521, 0.9071, 0.7439, 0.8507, 0.737, 0.8507, 0.737, 0.8341, 0.7439, 0.8341, 0.7997, 0.8293, 0.7997, 0.8218, 0.8174, 0.8218, 0.8174, 0.8293, 0.8798, 0.8369, 0.8798, 0.8292, 0.8957, 0.8292, 0.8957, 0.8369, 0.8404, 0.8293, 0.8404, 0.8218, 0.8582, 0.8218, 0.8582, 0.8293, 0.7996, 0.8991, 0.7996, 0.8924, 0.8155, 0.8924, 0.8155, 0.8991, 0.7996, 0.8924, 0.7996, 0.8845, 0.8155, 0.8845, 0.8155, 0.8924, 0.7996, 0.8845, 0.7996, 0.8765, 0.8155, 0.8765, 0.8155, 0.8845, 0.7996, 0.8765, 0.7996, 0.8685, 0.8155, 0.8685, 0.8155, 0.8765, 0.7996, 0.8685, 0.7996, 0.8606, 0.8155, 0.8606, 0.8155, 0.8685, 0.7996, 0.8606, 0.7996, 0.8526, 0.8155, 0.8526, 0.8155, 0.8606, 0.7996, 0.8526, 0.7996, 0.8446, 0.8155, 0.8446, 0.8155, 0.8526, 0.7997, 0.7686, 0.7997, 0.7601, 0.8174, 0.7601, 0.8174, 0.7686, 0.7997, 0.8218, 0.7997, 0.813, 0.8174, 0.813, 0.8174, 0.8218, 0.7997, 0.813, 0.7997, 0.8041, 0.8174, 0.8041, 0.8174, 0.813, 0.7997, 0.8041, 0.7997, 0.7952, 0.8174, 0.7952, 0.8174, 0.8041, 0.7997, 0.7952, 0.7997, 0.7864, 0.8174, 0.7864, 0.8174, 0.7952, 0.7997, 0.7864, 0.7997, 0.7775, 0.8174, 0.7775, 0.8174, 0.7864, 0.7997, 0.7775, 0.7997, 0.7686, 0.8174, 0.7686, 0.8174, 0.7775, 0.6873, 0.8507, 0.6793, 0.8507, 0.6793, 0.8341, 0.6873, 0.8341, 0.737, 0.8507, 0.7287, 0.8507, 0.7287, 0.8341, 0.737, 0.8341, 0.7287, 0.8507, 0.7204, 0.8507, 0.7204, 0.8341, 0.7287, 0.8341, 0.7204, 0.8507, 0.7121, 0.8507, 0.7121, 0.8341, 0.7204, 0.8341, 0.7121, 0.8507, 0.7039, 0.8507, 0.7039, 0.8341, 0.7121, 0.8341, 0.7039, 0.8507, 0.6956, 0.8507, 0.6956, 0.8341, 0.7039, 0.8341, 0.6956, 0.8507, 0.6873, 0.8507, 0.6873, 0.8341, 0.6956, 0.8341, 0.7387, 0.8615, 0.7387, 0.8551, 0.7521, 0.8551, 0.7521, 0.8615, 0.7387, 0.9015, 0.7387, 0.8948, 0.7521, 0.8948, 0.7521, 0.9015, 0.7387, 0.8948, 0.7387, 0.8882, 0.7521, 0.8882, 0.7521, 0.8948, 0.7387, 0.8882, 0.7387, 0.8815, 0.7521, 0.8815, 0.7521, 0.8882, 0.7387, 0.8815, 0.7387, 0.8748, 0.7521, 0.8748, 0.7521, 0.8815, 0.7387, 0.8748, 0.7387, 0.8682, 0.7521, 0.8682, 0.7521, 0.8748, 0.7387, 0.8682, 0.7387, 0.8615, 0.7521, 0.8615, 0.7521, 0.8682, 0.3421, 0.8617, 0.3421, 0.8553, 0.3555, 0.8553, 0.3555, 0.8617, 0.3421, 0.9017, 0.3421, 0.8951, 0.3555, 0.8951, 0.3555, 0.9017, 0.3421, 0.8951, 0.3421, 0.8884, 0.3555, 0.8884, 0.3555, 0.8951, 0.3421, 0.8884, 0.3421, 0.8817, 0.3555, 0.8817, 0.3555, 0.8884, 0.3421, 0.8817, 0.3421, 0.8751, 0.3555, 0.8751, 0.3555, 0.8817, 0.3421, 0.8751, 0.3421, 0.8684, 0.3555, 0.8684, 0.3555, 0.8751, 0.3421, 0.8684, 0.3421, 0.8617, 0.3555, 0.8617, 0.3555, 0.8684, 0.8607, 0.7678, 0.8607, 0.7598, 0.8773, 0.7598, 0.8773, 0.7678, 0.8607, 0.8175, 0.8607, 0.8092, 0.8773, 0.8092, 0.8773, 0.8175, 0.8607, 0.8092, 0.8607, 0.8009, 0.8773, 0.8009, 0.8773, 0.8092, 0.8607, 0.8009, 0.8607, 0.7927, 0.8773, 0.7927, 0.8773, 0.8009, 0.8607, 0.7927, 0.8607, 0.7844, 0.8773, 0.7844, 0.8773, 0.7927, 0.8607, 0.7844, 0.8607, 0.7761, 0.8773, 0.7761, 0.8773, 0.7844, 0.8607, 0.7761, 0.8607, 0.7678, 0.8773, 0.7678, 0.8773, 0.7761, 0.8404, 0.7686, 0.8404, 0.7601, 0.8582, 0.7601, 0.8582, 0.7686, 0.8404, 0.8218, 0.8404, 0.813, 0.8582, 0.813, 0.8582, 0.8218, 0.8404, 0.813, 0.8404, 0.8041, 0.8582, 0.8041, 0.8582, 0.813, 0.8404, 0.8041, 0.8404, 0.7952, 0.8582, 0.7952, 0.8582, 0.8041, 0.8404, 0.7952, 0.8404, 0.7864, 0.8582, 0.7864, 0.8582, 0.7952, 0.8404, 0.7864, 0.8404, 0.7775, 0.8582, 0.7775, 0.8582, 0.7864, 0.8404, 0.7775, 0.8404, 0.7686, 0.8582, 0.7686, 0.8582, 0.7775, 0.8798, 0.8847, 0.8798, 0.8768, 0.8957, 0.8768, 0.8957, 0.8847, 0.8798, 0.8768, 0.8798, 0.8688, 0.8957, 0.8688, 0.8957, 0.8768, 0.8798, 0.8688, 0.8798, 0.8608, 0.8957, 0.8608, 0.8957, 0.8688, 0.8798, 0.8608, 0.8798, 0.8529, 0.8957, 0.8529, 0.8957, 0.8608, 0.8798, 0.8529, 0.8798, 0.8449, 0.8957, 0.8449, 0.8957, 0.8529, 0.8798, 0.8449, 0.8798, 0.8369, 0.8957, 0.8369, 0.8957, 0.8449, 0.8798, 0.8914, 0.8798, 0.8847, 0.8957, 0.8847, 0.8957, 0.8914, 0.01573, 0.7826, 0.01573, 0.01573, 0.7826, 0.01573, 0.7826, 0.7826, 0.01573, 0.7826, 0.01573, 0.01573, 0.7826, 0.01573, 0.7826, 0.7826, 0.01573, 0.7826, 0.01573, 0.01573, 0.7826, 0.01573, 0.7826, 0.7826, 0.01573, 0.7826, 0.01573, 0.01573, 0.7826, 0.01573, 0.7826, 0.7826, 0.01573, 0.7826, 0.01573, 0.01573, 0.7826, 0.01573, 0.7826, 0.7826, 0.01573, 0.7826, 0.01573, 0.01573, 0.7826, 0.01573, 0.7826, 0.7826, 0.01573, 0.7826, 0.01573, 0.01573, 0.7826, 0.01573, 0.7826, 0.7826])
me_cylinder_009.materials.append(mat_fence)
me_cylinder_009.materials.append(mat_wirefence)
me_cylinder_009.use_remesh_preserve_volume = False
me_cylinder_009.use_remesh_preserve_attributes = False
me_cylinder_009.use_mirror_vertex_groups = False
me_cylinder_009.use_paint_bone_selection = False
me_cylinder_009.use_paint_mask = True
me_cylinder_009.update()

# ---- objects
ob_point = bpy.data.objects.new('Point', light_point_001)
ob_fancy = bpy.data.objects.new('fancy', me_cylinder_009)

# ---- transforms, parenting, visibility, modifiers, constraints
ob_point.location = (4.639, 0.0, 6.235)
ob_point.lineart.crease_threshold = 0.0
ob_fancy.location = (0.0, 0.0, 2.384e-07)
ob_fancy.scale = (1.111, 1.111, -0.2222)
ob_fancy.lineart.crease_threshold = 0.0

# ---- collection membership
col_collection_1.objects.link(ob_point)
col_collection_1.objects.link(ob_fancy)

# ---- scene / render settings (as saved in the file)
scene.frame_start = 1; scene.frame_end = 250; scene.frame_set(1)
scene.render.engine = 'BLENDER_EEVEE_NEXT'
scene.render.resolution_percentage = 50
scene.render.dither_intensity = 0.0
scene.cycles.use_denoising = False
scene.cycles.samples = 512
scene.cycles.sampling_pattern = 'TABULATED_SOBOL'
scene.cycles.light_sampling_threshold = 0.0
scene.cycles.use_adaptive_sampling = False
scene.cycles.use_light_tree = False
scene.cycles.caustics_reflective = False
scene.cycles.caustics_refractive = False
scene.cycles.blur_glossy = 0.0
scene.cycles.max_bounces = 8
scene.cycles.diffuse_bounces = 0
scene.cycles.glossy_bounces = 1
scene.cycles.transmission_bounces = 2
scene.cycles.sample_clamp_indirect = 0.0
scene.cycles.bake_type = 'AO'
scene.view_settings.view_transform = 'Standard'
bpy.context.view_layer.update()

# ---- added for rendering (the .blend has no active camera): camera
cam_auto = bpy.data.cameras.new('AutoCamera')
cam_auto.lens = 50.0
cam_auto.sensor_width = 36.0
cam_auto.clip_end = 1000.0
ob_auto_camera = bpy.data.objects.new('AutoCamera', cam_auto)
scene.collection.objects.link(ob_auto_camera)
ob_auto_camera.location = (8.5197, -8.16141, 6.81348)
ob_auto_camera.rotation_euler = (1.09748, -7.21219e-08, 0.694738)
scene.camera = ob_auto_camera
bpy.context.view_layer.update()
